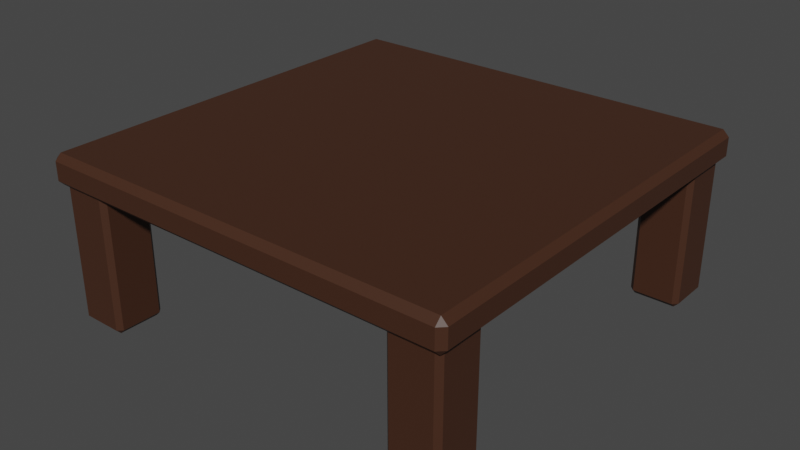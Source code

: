 # Source: Table1.blend  (saved by Blender 2.93.21; exported with 4.5.12 LTS)
import bpy
from mathutils import Matrix  # noqa: F401  (used for matrix-valued properties, if any)

bpy.ops.wm.read_factory_settings(use_empty=True)
scene = bpy.context.scene
scene.name = 'Scene'

# ---- collections
col_collection = bpy.data.collections.new('Collection'); scene.collection.children.link(col_collection)

# ---- materials (node trees are filled in below, after node groups)
mat_table1 = bpy.data.materials.new('Table1')
mat_table1.use_transparent_shadow = False

# ---- material node trees
mat_table1.use_nodes = True; mat_table1.node_tree.nodes.clear()
_N = mat_table1.node_tree.nodes; _L = mat_table1.node_tree.links
n0 = _N.new('ShaderNodeBsdfPrincipled'); n0.name = 'Principled BSDF'; n0.location = (10, 300)
n0.distribution = 'GGX'
n0.subsurface_method = 'BURLEY'
n0.inputs[0].default_value = (0.05613, 0.02122, 0.01033, 1.0)
n0.inputs[3].default_value = 1.45
n0.inputs[27].default_value = (0.0, 0.0, 0.0, 1.0)
n0.inputs[28].default_value = 1.0
n1 = _N.new('ShaderNodeOutputMaterial'); n1.name = 'Material Output'; n1.location = (300, 300)
_L.new(n0.outputs[0], n1.inputs[0])
n1.is_active_output = True

# ---- world
world_world = bpy.data.worlds.new('World'); scene.world = world_world
world_world.use_nodes = True; world_world.node_tree.nodes.clear()
_N = world_world.node_tree.nodes; _L = world_world.node_tree.links
n0 = _N.new('ShaderNodeOutputWorld'); n0.name = 'World Output'; n0.location = (300, 300)
n1 = _N.new('ShaderNodeBackground'); n1.name = 'Background'; n1.location = (10, 300)
n1.inputs[0].default_value = (0.05088, 0.05088, 0.05088, 1.0)
_L.new(n1.outputs[0], n0.inputs[0])
n0.is_active_output = True
world_world.color = (0.05088, 0.05088, 0.05088)
world_world.use_sun_shadow = False
world_world.sun_shadow_jitter_overblur = 0.0

# ---- meshes
me_cube_006 = bpy.data.meshes.new('Cube.006')
me_cube_006.from_pydata([(-0.7502, -0.7496, -0.3324), (-0.7502, -0.7672, -0.3148), (-0.7678, -0.7496, -0.3148), (-0.7502, -0.7672, 0.1993), (-0.7502, -0.7496, 0.2169), (-0.7678, -0.7496, 0.1993), (-0.7502, -0.5979, -0.3324), (-0.7678, -0.5979, -0.3148), (-0.7502, -0.5803, -0.3148), (-0.7502, -0.5979, 0.2169), (-0.7502, -0.5803, 0.1993), (-0.7678, -0.5979, 0.1993), (-0.5985, -0.7496, -0.3324), (-0.5809, -0.7496, -0.3148), (-0.5985, -0.7672, -0.3148), (-0.5985, -0.7496, 0.2169), (-0.5985, -0.7672, 0.1993), (-0.5809, -0.7496, 0.1993), (-0.5985, -0.5979, -0.3324), (-0.5985, -0.5803, -0.3148), (-0.5809, -0.5979, -0.3148), (-0.5985, -0.5979, 0.2169), (-0.5809, -0.5979, 0.1993), (-0.5985, -0.5803, 0.1993), (0.7502, -0.7496, -0.3324), (0.7502, -0.7672, -0.3148), (0.7678, -0.7496, -0.3148), (0.7502, -0.7672, 0.1993), (0.7502, -0.7496, 0.2169), (0.7678, -0.7496, 0.1993), (0.7502, -0.5979, -0.3324), (0.7678, -0.5979, -0.3148), (0.7502, -0.5803, -0.3148), (0.7502, -0.5979, 0.2169), (0.7502, -0.5803, 0.1993), (0.7678, -0.5979, 0.1993), (0.5985, -0.7496, -0.3324), (0.5809, -0.7496, -0.3148), (0.5985, -0.7672, -0.3148), (0.5985, -0.7496, 0.2169), (0.5985, -0.7672, 0.1993), (0.5809, -0.7496, 0.1993), (0.5985, -0.5979, -0.3324), (0.5985, -0.5803, -0.3148), (0.5809, -0.5979, -0.3148), (0.5985, -0.5979, 0.2169), (0.5809, -0.5979, 0.1993), (0.5985, -0.5803, 0.1993), (-0.7502, 0.7496, -0.3324), (-0.7502, 0.7672, -0.3148), (-0.7678, 0.7496, -0.3148), (-0.7502, 0.7672, 0.1993), (-0.7502, 0.7496, 0.2169), (-0.7678, 0.7496, 0.1993), (-0.7502, 0.5979, -0.3324), (-0.7678, 0.5979, -0.3148), (-0.7502, 0.5803, -0.3148), (-0.7502, 0.5979, 0.2169), (-0.7502, 0.5803, 0.1993), (-0.7678, 0.5979, 0.1993), (-0.5985, 0.7496, -0.3324), (-0.5809, 0.7496, -0.3148), (-0.5985, 0.7672, -0.3148), (-0.5985, 0.7496, 0.2169), (-0.5985, 0.7672, 0.1993), (-0.5809, 0.7496, 0.1993), (-0.5985, 0.5979, -0.3324), (-0.5985, 0.5803, -0.3148), (-0.5809, 0.5979, -0.3148), (-0.5985, 0.5979, 0.2169), (-0.5809, 0.5979, 0.1993), (-0.5985, 0.5803, 0.1993), (0.7502, 0.7496, -0.3324), (0.7502, 0.7672, -0.3148), (0.7678, 0.7496, -0.3148), (0.7502, 0.7672, 0.1993), (0.7502, 0.7496, 0.2169), (0.7678, 0.7496, 0.1993), (0.7502, 0.5979, -0.3324), (0.7678, 0.5979, -0.3148), (0.7502, 0.5803, -0.3148), (0.7502, 0.5979, 0.2169), (0.7502, 0.5803, 0.1993), (0.7678, 0.5979, 0.1993), (0.5985, 0.7496, -0.3324), (0.5809, 0.7496, -0.3148), (0.5985, 0.7672, -0.3148), (0.5985, 0.7496, 0.2169), (0.5985, 0.7672, 0.1993), (0.5809, 0.7496, 0.1993), (0.5985, 0.5979, -0.3324), (0.5985, 0.5803, -0.3148), (0.5809, 0.5979, -0.3148), (0.5985, 0.5979, 0.2169), (0.5809, 0.5979, 0.1993), (0.5985, 0.5803, 0.1993), (-0.7692, -0.7692, 0.1735), (-0.7692, -0.7924, 0.1967), (-0.7924, -0.7692, 0.1967), (-0.7692, -0.7924, 0.2656), (-0.7692, -0.7692, 0.2888), (-0.7924, -0.7692, 0.2656), (-0.7692, 0.7692, 0.1735), (-0.7924, 0.7692, 0.1967), (-0.7692, 0.7924, 0.1967), (-0.7692, 0.7692, 0.2888), (-0.7692, 0.7924, 0.2656), (-0.7924, 0.7692, 0.2656), (0.7692, -0.7692, 0.1735), (0.7924, -0.7692, 0.1967), (0.7692, -0.7924, 0.1967), (0.7692, -0.7692, 0.2888), (0.7692, -0.7924, 0.2656), (0.7924, -0.7692, 0.2656), (0.7692, 0.7692, 0.1735), (0.7692, 0.7924, 0.1967), (0.7924, 0.7692, 0.1967), (0.7692, 0.7692, 0.2888), (0.7924, 0.7692, 0.2656), (0.7692, 0.7924, 0.2656)], [], [(14, 16, 3, 1), (20, 22, 17, 13), (21, 9, 4, 15), (2, 5, 11, 7), (8, 10, 23, 19), (0, 1, 2), (3, 4, 5), (6, 7, 8), (9, 10, 11), (12, 13, 14), (15, 16, 17), (18, 19, 20), (21, 22, 23), (6, 0, 2, 7), (1, 3, 5, 2), (4, 9, 11, 5), (10, 8, 7, 11), (18, 6, 8, 19), (9, 21, 23, 10), (22, 20, 19, 23), (12, 18, 20, 13), (21, 15, 17, 22), (16, 14, 13, 17), (0, 12, 14, 1), (15, 4, 3, 16), (6, 18, 12, 0), (38, 25, 27, 40), (44, 37, 41, 46), (45, 39, 28, 33), (26, 31, 35, 29), (32, 43, 47, 34), (24, 26, 25), (27, 29, 28), (30, 32, 31), (33, 35, 34), (36, 38, 37), (39, 41, 40), (42, 44, 43), (45, 47, 46), (30, 31, 26, 24), (25, 26, 29, 27), (28, 29, 35, 33), (34, 35, 31, 32), (42, 43, 32, 30), (33, 34, 47, 45), (46, 47, 43, 44), (36, 37, 44, 42), (45, 46, 41, 39), (40, 41, 37, 38), (24, 25, 38, 36), (39, 40, 27, 28), (30, 24, 36, 42), (62, 49, 51, 64), (68, 61, 65, 70), (69, 63, 52, 57), (50, 55, 59, 53), (56, 67, 71, 58), (48, 50, 49), (51, 53, 52), (54, 56, 55), (57, 59, 58), (60, 62, 61), (63, 65, 64), (66, 68, 67), (69, 71, 70), (54, 55, 50, 48), (49, 50, 53, 51), (52, 53, 59, 57), (58, 59, 55, 56), (66, 67, 56, 54), (57, 58, 71, 69), (70, 71, 67, 68), (60, 61, 68, 66), (69, 70, 65, 63), (64, 65, 61, 62), (48, 49, 62, 60), (63, 64, 51, 52), (54, 48, 60, 66), (86, 88, 75, 73), (92, 94, 89, 85), (93, 81, 76, 87), (74, 77, 83, 79), (80, 82, 95, 91), (72, 73, 74), (75, 76, 77), (78, 79, 80), (81, 82, 83), (84, 85, 86), (87, 88, 89), (90, 91, 92), (93, 94, 95), (78, 72, 74, 79), (73, 75, 77, 74), (76, 81, 83, 77), (82, 80, 79, 83), (90, 78, 80, 91), (81, 93, 95, 82), (94, 92, 91, 95), (84, 90, 92, 85), (93, 87, 89, 94), (88, 86, 85, 89), (72, 84, 86, 73), (87, 76, 75, 88), (78, 90, 84, 72), (110, 112, 99, 97), (116, 118, 113, 109), (117, 105, 100, 111), (98, 101, 107, 103), (104, 106, 119, 115), (96, 97, 98), (99, 100, 101), (102, 103, 104), (105, 106, 107), (108, 109, 110), (111, 112, 113), (114, 115, 116), (117, 118, 119), (102, 96, 98, 103), (97, 99, 101, 98), (100, 105, 107, 101), (106, 104, 103, 107), (114, 102, 104, 115), (105, 117, 119, 106), (118, 116, 115, 119), (108, 114, 116, 109), (117, 111, 113, 118), (112, 110, 109, 113), (96, 108, 110, 97), (111, 100, 99, 112), (102, 114, 108, 96)])
_uv = me_cube_006.uv_layers.new(name='UVMap')
_uv.uv.foreach_set('vector', [0.383, 0.7735, 0.617, 0.7735, 0.617, 0.9765, 0.383, 0.9765, 0.383, 0.5235, 0.617, 0.5235, 0.617, 0.7265, 0.383, 0.7265, 0.6485, 0.5235, 0.8515, 0.5235, 0.8515, 0.7265, 0.6485, 0.7265, 0.383, 0.02352, 0.617, 0.02352, 0.617, 0.2265, 0.383, 0.2265, 0.383, 0.2735, 0.617, 0.2735, 0.617, 0.4765, 0.383, 0.4765, 0.1485, 0.7265, 0.1485, 0.75, 0.125, 0.7265, 0.617, 0.9765, 0.625, 0.9765, 0.617, 1.0, 0.1485, 0.5235, 0.125, 0.5235, 0.1485, 0.5, 0.625, 0.2735, 0.625, 0.2735, 0.617, 0.25, 0.3515, 0.7265, 0.375, 0.7265, 0.3515, 0.75, 0.625, 0.7735, 0.625, 0.7735, 0.617, 0.75, 0.3515, 0.5235, 0.3515, 0.5, 0.375, 0.5235, 0.625, 0.5235, 0.625, 0.5235, 0.617, 0.5, 0.1485, 0.5235, 0.1485, 0.7265, 0.125, 0.7265, 0.125, 0.5235, 0.383, 0.0, 0.617, 0.0, 0.617, 0.02352, 0.383, 0.02352, 0.625, 0.02352, 0.625, 0.2265, 0.617, 0.2265, 0.617, 0.02352, 0.617, 0.2735, 0.383, 0.2735, 0.383, 0.2265, 0.617, 0.2265, 0.3515, 0.5235, 0.1485, 0.5235, 0.1485, 0.5, 0.3515, 0.5, 0.625, 0.2735, 0.625, 0.4765, 0.617, 0.4765, 0.617, 0.2735, 0.617, 0.5235, 0.383, 0.5235, 0.383, 0.4765, 0.617, 0.4765, 0.3515, 0.7265, 0.3515, 0.5235, 0.383, 0.5235, 0.383, 0.7265, 0.6485, 0.5235, 0.6485, 0.7265, 0.617, 0.7265, 0.617, 0.5235, 0.617, 0.7735, 0.383, 0.7735, 0.383, 0.7265, 0.617, 0.7265, 0.1485, 0.7265, 0.3515, 0.7265, 0.3515, 0.75, 0.1485, 0.75, 0.625, 0.7735, 0.625, 0.9765, 0.617, 0.9765, 0.617, 0.7735, 0.1485, 0.5235, 0.3515, 0.5235, 0.3515, 0.7265, 0.1485, 0.7265, 0.383, 0.7735, 0.383, 0.9765, 0.617, 0.9765, 0.617, 0.7735, 0.383, 0.5235, 0.383, 0.7265, 0.617, 0.7265, 0.617, 0.5235, 0.6485, 0.5235, 0.6485, 0.7265, 0.8515, 0.7265, 0.8515, 0.5235, 0.383, 0.02352, 0.383, 0.2265, 0.617, 0.2265, 0.617, 0.02352, 0.383, 0.2735, 0.383, 0.4765, 0.617, 0.4765, 0.617, 0.2735, 0.1485, 0.7265, 0.125, 0.7265, 0.1485, 0.75, 0.617, 0.9765, 0.617, 1.0, 0.625, 0.9765, 0.1485, 0.5235, 0.1485, 0.5, 0.125, 0.5235, 0.625, 0.2735, 0.617, 0.25, 0.625, 0.2735, 0.3515, 0.7265, 0.3515, 0.75, 0.375, 0.7265, 0.625, 0.7735, 0.617, 0.75, 0.625, 0.7735, 0.3515, 0.5235, 0.375, 0.5235, 0.3515, 0.5, 0.625, 0.5235, 0.617, 0.5, 0.625, 0.5235, 0.1485, 0.5235, 0.125, 0.5235, 0.125, 0.7265, 0.1485, 0.7265, 0.383, 0.0, 0.383, 0.02352, 0.617, 0.02352, 0.617, 0.0, 0.625, 0.02352, 0.617, 0.02352, 0.617, 0.2265, 0.625, 0.2265, 0.617, 0.2735, 0.617, 0.2265, 0.383, 0.2265, 0.383, 0.2735, 0.3515, 0.5235, 0.3515, 0.5, 0.1485, 0.5, 0.1485, 0.5235, 0.625, 0.2735, 0.617, 0.2735, 0.617, 0.4765, 0.625, 0.4765, 0.617, 0.5235, 0.617, 0.4765, 0.383, 0.4765, 0.383, 0.5235, 0.3515, 0.7265, 0.383, 0.7265, 0.383, 0.5235, 0.3515, 0.5235, 0.6485, 0.5235, 0.617, 0.5235, 0.617, 0.7265, 0.6485, 0.7265, 0.617, 0.7735, 0.617, 0.7265, 0.383, 0.7265, 0.383, 0.7735, 0.1485, 0.7265, 0.1485, 0.75, 0.3515, 0.75, 0.3515, 0.7265, 0.625, 0.7735, 0.617, 0.7735, 0.617, 0.9765, 0.625, 0.9765, 0.1485, 0.5235, 0.1485, 0.7265, 0.3515, 0.7265, 0.3515, 0.5235, 0.383, 0.7735, 0.383, 0.9765, 0.617, 0.9765, 0.617, 0.7735, 0.383, 0.5235, 0.383, 0.7265, 0.617, 0.7265, 0.617, 0.5235, 0.6485, 0.5235, 0.6485, 0.7265, 0.8515, 0.7265, 0.8515, 0.5235, 0.383, 0.02352, 0.383, 0.2265, 0.617, 0.2265, 0.617, 0.02352, 0.383, 0.2735, 0.383, 0.4765, 0.617, 0.4765, 0.617, 0.2735, 0.1485, 0.7265, 0.125, 0.7265, 0.1485, 0.75, 0.617, 0.9765, 0.617, 1.0, 0.625, 0.9765, 0.1485, 0.5235, 0.1485, 0.5, 0.125, 0.5235, 0.625, 0.2735, 0.617, 0.25, 0.625, 0.2735, 0.3515, 0.7265, 0.3515, 0.75, 0.375, 0.7265, 0.625, 0.7735, 0.617, 0.75, 0.625, 0.7735, 0.3515, 0.5235, 0.375, 0.5235, 0.3515, 0.5, 0.625, 0.5235, 0.617, 0.5, 0.625, 0.5235, 0.1485, 0.5235, 0.125, 0.5235, 0.125, 0.7265, 0.1485, 0.7265, 0.383, 0.0, 0.383, 0.02352, 0.617, 0.02352, 0.617, 0.0, 0.625, 0.02352, 0.617, 0.02352, 0.617, 0.2265, 0.625, 0.2265, 0.617, 0.2735, 0.617, 0.2265, 0.383, 0.2265, 0.383, 0.2735, 0.3515, 0.5235, 0.3515, 0.5, 0.1485, 0.5, 0.1485, 0.5235, 0.625, 0.2735, 0.617, 0.2735, 0.617, 0.4765, 0.625, 0.4765, 0.617, 0.5235, 0.617, 0.4765, 0.383, 0.4765, 0.383, 0.5235, 0.3515, 0.7265, 0.383, 0.7265, 0.383, 0.5235, 0.3515, 0.5235, 0.6485, 0.5235, 0.617, 0.5235, 0.617, 0.7265, 0.6485, 0.7265, 0.617, 0.7735, 0.617, 0.7265, 0.383, 0.7265, 0.383, 0.7735, 0.1485, 0.7265, 0.1485, 0.75, 0.3515, 0.75, 0.3515, 0.7265, 0.625, 0.7735, 0.617, 0.7735, 0.617, 0.9765, 0.625, 0.9765, 0.1485, 0.5235, 0.1485, 0.7265, 0.3515, 0.7265, 0.3515, 0.5235, 0.383, 0.7735, 0.617, 0.7735, 0.617, 0.9765, 0.383, 0.9765, 0.383, 0.5235, 0.617, 0.5235, 0.617, 0.7265, 0.383, 0.7265, 0.6485, 0.5235, 0.8515, 0.5235, 0.8515, 0.7265, 0.6485, 0.7265, 0.383, 0.02352, 0.617, 0.02352, 0.617, 0.2265, 0.383, 0.2265, 0.383, 0.2735, 0.617, 0.2735, 0.617, 0.4765, 0.383, 0.4765, 0.1485, 0.7265, 0.1485, 0.75, 0.125, 0.7265, 0.617, 0.9765, 0.625, 0.9765, 0.617, 1.0, 0.1485, 0.5235, 0.125, 0.5235, 0.1485, 0.5, 0.625, 0.2735, 0.625, 0.2735, 0.617, 0.25, 0.3515, 0.7265, 0.375, 0.7265, 0.3515, 0.75, 0.625, 0.7735, 0.625, 0.7735, 0.617, 0.75, 0.3515, 0.5235, 0.3515, 0.5, 0.375, 0.5235, 0.625, 0.5235, 0.625, 0.5235, 0.617, 0.5, 0.1485, 0.5235, 0.1485, 0.7265, 0.125, 0.7265, 0.125, 0.5235, 0.383, 0.0, 0.617, 0.0, 0.617, 0.02352, 0.383, 0.02352, 0.625, 0.02352, 0.625, 0.2265, 0.617, 0.2265, 0.617, 0.02352, 0.617, 0.2735, 0.383, 0.2735, 0.383, 0.2265, 0.617, 0.2265, 0.3515, 0.5235, 0.1485, 0.5235, 0.1485, 0.5, 0.3515, 0.5, 0.625, 0.2735, 0.625, 0.4765, 0.617, 0.4765, 0.617, 0.2735, 0.617, 0.5235, 0.383, 0.5235, 0.383, 0.4765, 0.617, 0.4765, 0.3515, 0.7265, 0.3515, 0.5235, 0.383, 0.5235, 0.383, 0.7265, 0.6485, 0.5235, 0.6485, 0.7265, 0.617, 0.7265, 0.617, 0.5235, 0.617, 0.7735, 0.383, 0.7735, 0.383, 0.7265, 0.617, 0.7265, 0.1485, 0.7265, 0.3515, 0.7265, 0.3515, 0.75, 0.1485, 0.75, 0.625, 0.7735, 0.625, 0.9765, 0.617, 0.9765, 0.617, 0.7735, 0.1485, 0.5235, 0.3515, 0.5235, 0.3515, 0.7265, 0.1485, 0.7265, 0.4253, 0.7537, 0.5747, 0.7537, 0.5747, 0.9963, 0.4253, 0.9963, 0.4253, 0.5037, 0.5747, 0.5037, 0.5747, 0.7463, 0.4253, 0.7463, 0.6287, 0.5037, 0.8713, 0.5037, 0.8713, 0.7463, 0.6287, 0.7463, 0.4253, 0.003657, 0.5747, 0.003657, 0.5747, 0.2463, 0.4253, 0.2463, 0.4253, 0.2537, 0.5747, 0.2537, 0.5747, 0.4963, 0.4253, 0.4963, 0.1287, 0.7463, 0.1287, 0.75, 0.125, 0.7463, 0.5747, 0.9963, 0.625, 0.9963, 0.5747, 1.0, 0.1287, 0.5037, 0.125, 0.5037, 0.1287, 0.5, 0.625, 0.2537, 0.625, 0.2537, 0.5747, 0.25, 0.3713, 0.7463, 0.375, 0.7463, 0.3713, 0.75, 0.625, 0.7537, 0.625, 0.7537, 0.5747, 0.75, 0.3713, 0.5037, 0.3713, 0.5, 0.375, 0.5037, 0.625, 0.5037, 0.625, 0.5037, 0.5747, 0.5, 0.1287, 0.5037, 0.1287, 0.7463, 0.125, 0.7463, 0.125, 0.5037, 0.4253, 0.0, 0.5747, 0.0, 0.5747, 0.003657, 0.4253, 0.003657, 0.625, 0.003657, 0.625, 0.2463, 0.5747, 0.2463, 0.5747, 0.003657, 0.5747, 0.2537, 0.4253, 0.2537, 0.4253, 0.2463, 0.5747, 0.2463, 0.3713, 0.5037, 0.1287, 0.5037, 0.1287, 0.5, 0.3713, 0.5, 0.625, 0.2537, 0.625, 0.4963, 0.5747, 0.4963, 0.5747, 0.2537, 0.5747, 0.5037, 0.4253, 0.5037, 0.4253, 0.4963, 0.5747, 0.4963, 0.3713, 0.7463, 0.3713, 0.5037, 0.4253, 0.5037, 0.4253, 0.7463, 0.6287, 0.5037, 0.6287, 0.7463, 0.5747, 0.7463, 0.5747, 0.5037, 0.5747, 0.7537, 0.4253, 0.7537, 0.4253, 0.7463, 0.5747, 0.7463, 0.1287, 0.7463, 0.3713, 0.7463, 0.3713, 0.75, 0.1287, 0.75, 0.625, 0.7537, 0.625, 0.9963, 0.5747, 0.9963, 0.5747, 0.7537, 0.1287, 0.5037, 0.3713, 0.5037, 0.3713, 0.7463, 0.1287, 0.7463])
me_cube_006.materials.append(mat_table1)
me_cube_006.use_remesh_fix_poles = True
me_cube_006.use_remesh_preserve_attributes = False
me_cube_006.update()

# ---- objects
ob_table1 = bpy.data.objects.new('Table1', me_cube_006)

# ---- transforms, parenting, visibility, modifiers, constraints
ob_table1.location = (0.0, 0.0, 0.0)

# ---- collection membership
col_collection.objects.link(ob_table1)

# ---- scene / render settings (as saved in the file)
scene.frame_start = 1; scene.frame_end = 250; scene.frame_set(1)
scene.render.engine = 'BLENDER_EEVEE_NEXT'
scene.cycles.use_denoising = False
scene.cycles.samples = 128
scene.cycles.sampling_pattern = 'TABULATED_SOBOL'
scene.cycles.use_adaptive_sampling = False
scene.cycles.use_light_tree = False
scene.view_settings.view_transform = 'Filmic'
bpy.context.view_layer.update()

# ---- added for rendering (the .blend has no active camera and no usable light): camera, sun
cam_auto = bpy.data.cameras.new('AutoCamera')
cam_auto.lens = 50.0
cam_auto.sensor_width = 36.0
cam_auto.clip_end = 1000.0
ob_auto_camera = bpy.data.objects.new('AutoCamera', cam_auto)
scene.collection.objects.link(ob_auto_camera)
ob_auto_camera.location = (2.15182, -2.58218, 1.69962)
ob_auto_camera.rotation_euler = (1.09748, -7.21219e-08, 0.694738)
scene.camera = ob_auto_camera
light_auto_sun = bpy.data.lights.new('AutoSun', 'SUN')
light_auto_sun.energy = 3.0
light_auto_sun.angle = 0.0523599
ob_auto_sun = bpy.data.objects.new('AutoSun', light_auto_sun)
scene.collection.objects.link(ob_auto_sun)
ob_auto_sun.rotation_euler = (0.872665, 0.174533, 0.523599)
bpy.context.view_layer.update()

